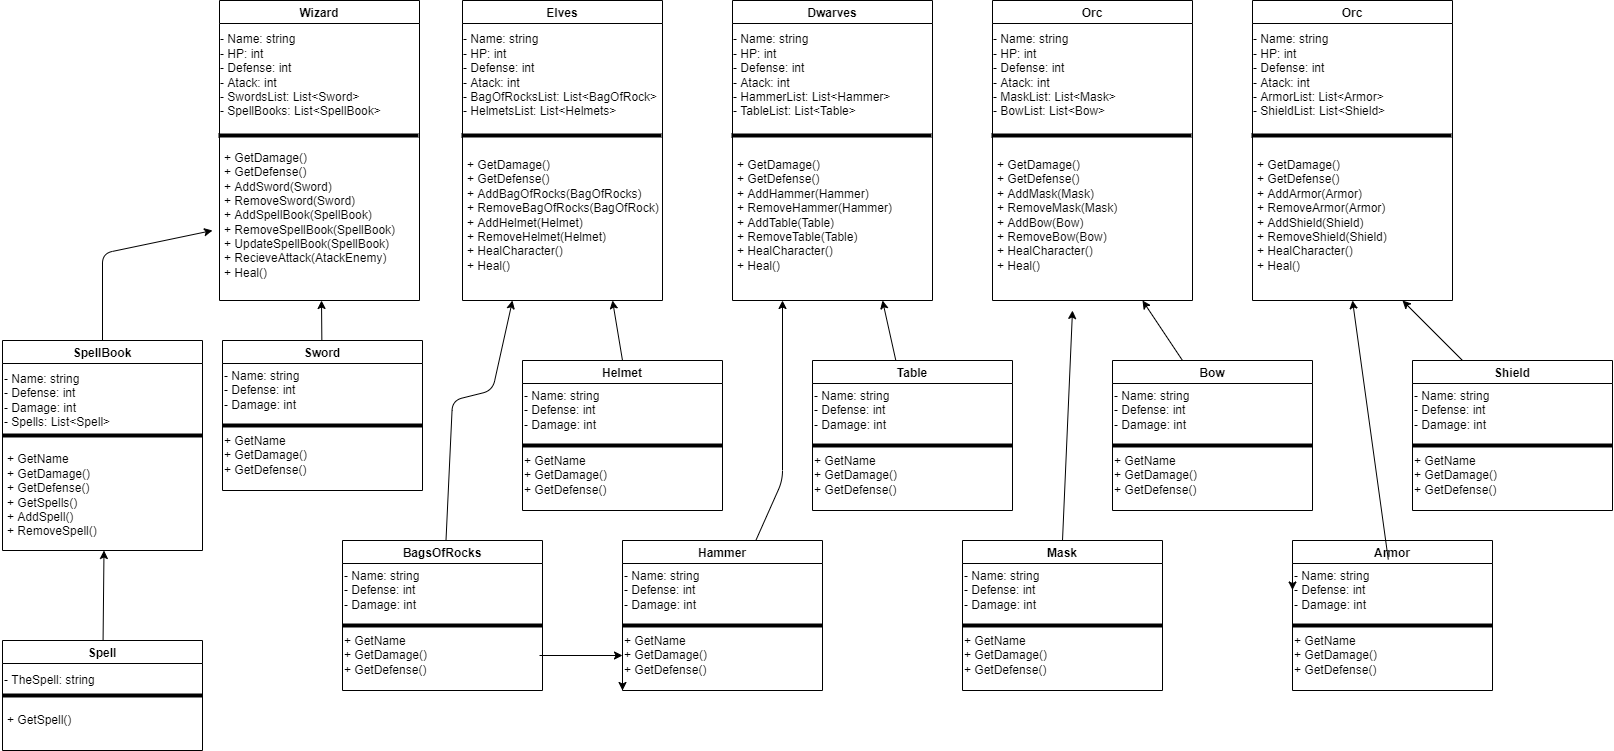

The diagram above was exported from draw.io. Its source (the exported page's mxGraphModel, read from the mxfile embedded in the PNG):
<mxGraphModel dx="1609" dy="539" grid="1" gridSize="10" guides="1" tooltips="1" connect="1" arrows="1" fold="1" page="1" pageScale="1" pageWidth="827" pageHeight="1169" math="0" shadow="0">
  <root>
    <mxCell id="0" />
    <mxCell id="1" parent="0" />
    <mxCell id="wQKjqS8FWqJZOqTqk5V_-114" style="edgeStyle=orthogonalEdgeStyle;rounded=0;orthogonalLoop=1;jettySize=auto;html=1;exitX=0.5;exitY=1;exitDx=0;exitDy=0;" parent="1" source="4" edge="1">
      <mxGeometry relative="1" as="geometry">
        <mxPoint x="-413" y="300" as="targetPoint" />
      </mxGeometry>
    </mxCell>
    <mxCell id="4" value="Wizard" style="swimlane;startSize=23;" parent="1" vertex="1">
      <mxGeometry x="-513" width="200" height="300" as="geometry" />
    </mxCell>
    <mxCell id="10" value="" style="line;strokeWidth=4;html=1;perimeter=backbonePerimeter;points=[];outlineConnect=0;" parent="4" vertex="1">
      <mxGeometry x="-1" y="120" width="200" height="30" as="geometry" />
    </mxCell>
    <mxCell id="16" value="- Name: string&lt;br&gt;- HP: int&lt;br&gt;- Defense: int&lt;br&gt;- Atack: int&lt;br&gt;- SwordsList: List&amp;lt;Sword&amp;gt;&lt;br&gt;- SpellBooks: List&amp;lt;SpellBook&amp;gt;" style="text;html=1;strokeColor=none;fillColor=none;align=left;verticalAlign=middle;whiteSpace=wrap;rounded=0;" parent="4" vertex="1">
      <mxGeometry x="-1" y="20" width="201" height="110" as="geometry" />
    </mxCell>
    <mxCell id="19" value="+ GetDamage()&lt;br&gt;+ GetDefense()&lt;br&gt;+ AddSword(Sword)&lt;br&gt;+ RemoveSword(Sword)&lt;br&gt;+ AddSpellBook(SpellBook)&lt;br&gt;+ RemoveSpellBook(SpellBook)&lt;br&gt;+ UpdateSpellBook(SpellBook)&lt;br&gt;+ RecieveAttack(AtackEnemy)&lt;br&gt;+ Heal()" style="text;html=1;strokeColor=none;fillColor=none;align=left;verticalAlign=middle;whiteSpace=wrap;rounded=0;" parent="4" vertex="1">
      <mxGeometry x="3" y="140" width="197" height="150" as="geometry" />
    </mxCell>
    <mxCell id="21" value="Elves" style="swimlane;startSize=23;" parent="1" vertex="1">
      <mxGeometry x="-270" width="200" height="300" as="geometry" />
    </mxCell>
    <mxCell id="22" value="" style="line;strokeWidth=4;html=1;perimeter=backbonePerimeter;points=[];outlineConnect=0;" parent="21" vertex="1">
      <mxGeometry x="-1" y="120" width="200" height="30" as="geometry" />
    </mxCell>
    <mxCell id="23" value="- Name: string&lt;br&gt;- HP: int&lt;br&gt;- Defense: int&lt;br&gt;- Atack: int&lt;br&gt;- BagOfRocksList: List&amp;lt;BagOfRock&amp;gt;&lt;br&gt;- HelmetsList: List&amp;lt;Helmets&amp;gt;" style="text;html=1;strokeColor=none;fillColor=none;align=left;verticalAlign=middle;whiteSpace=wrap;rounded=0;" parent="21" vertex="1">
      <mxGeometry x="-1" y="20" width="201" height="110" as="geometry" />
    </mxCell>
    <mxCell id="24" value="+ GetDamage()&lt;br&gt;+ GetDefense()&lt;br&gt;+ AddBagOfRocks(BagOfRocks)&lt;br&gt;+ RemoveBagOfRocks(BagOfRock)&lt;br&gt;+ AddHelmet(Helmet)&lt;br&gt;+ RemoveHelmet(Helmet)&lt;br&gt;+ HealCharacter()&lt;br&gt;+ Heal()" style="text;html=1;strokeColor=none;fillColor=none;align=left;verticalAlign=middle;whiteSpace=wrap;rounded=0;" parent="21" vertex="1">
      <mxGeometry x="3" y="140" width="197" height="150" as="geometry" />
    </mxCell>
    <mxCell id="26" value="Dwarves" style="swimlane;startSize=23;" parent="1" vertex="1">
      <mxGeometry width="200" height="300" as="geometry" />
    </mxCell>
    <mxCell id="27" value="" style="line;strokeWidth=4;html=1;perimeter=backbonePerimeter;points=[];outlineConnect=0;" parent="26" vertex="1">
      <mxGeometry x="-1" y="120" width="200" height="30" as="geometry" />
    </mxCell>
    <mxCell id="28" value="- Name: string&lt;br&gt;- HP: int&lt;br&gt;- Defense: int&lt;br&gt;- Atack: int&lt;br&gt;- HammerList: List&amp;lt;Hammer&amp;gt;&lt;br&gt;- TableList: List&amp;lt;Table&amp;gt;" style="text;html=1;strokeColor=none;fillColor=none;align=left;verticalAlign=middle;whiteSpace=wrap;rounded=0;" parent="26" vertex="1">
      <mxGeometry x="-1" y="20" width="201" height="110" as="geometry" />
    </mxCell>
    <mxCell id="29" value="+ GetDamage()&lt;br&gt;+ GetDefense()&lt;br&gt;+ AddHammer(Hammer)&lt;br&gt;+ RemoveHammer(Hammer)&lt;br&gt;+ AddTable(Table)&lt;br&gt;+ RemoveTable(Table)&lt;br&gt;+ HealCharacter()&lt;br&gt;+ Heal()" style="text;html=1;strokeColor=none;fillColor=none;align=left;verticalAlign=middle;whiteSpace=wrap;rounded=0;" parent="26" vertex="1">
      <mxGeometry x="3" y="140" width="197" height="150" as="geometry" />
    </mxCell>
    <mxCell id="30" value="Orc" style="swimlane;startSize=23;" parent="1" vertex="1">
      <mxGeometry x="260" width="200" height="300" as="geometry" />
    </mxCell>
    <mxCell id="31" value="" style="line;strokeWidth=4;html=1;perimeter=backbonePerimeter;points=[];outlineConnect=0;" parent="30" vertex="1">
      <mxGeometry x="-1" y="120" width="200" height="30" as="geometry" />
    </mxCell>
    <mxCell id="32" value="- Name: string&lt;br&gt;- HP: int&lt;br&gt;- Defense: int&lt;br&gt;- Atack: int&lt;br&gt;- MaskList: List&amp;lt;Mask&amp;gt;&lt;br&gt;- BowList: List&amp;lt;Bow&amp;gt;" style="text;html=1;strokeColor=none;fillColor=none;align=left;verticalAlign=middle;whiteSpace=wrap;rounded=0;" parent="30" vertex="1">
      <mxGeometry x="-1" y="20" width="201" height="110" as="geometry" />
    </mxCell>
    <mxCell id="33" value="+ GetDamage()&lt;br&gt;+ GetDefense()&lt;br&gt;+ AddMask(Mask)&lt;br&gt;+ RemoveMask(Mask)&lt;br&gt;+ AddBow(Bow)&lt;br&gt;+ RemoveBow(Bow)&lt;br&gt;+ HealCharacter()&lt;br&gt;+ Heal()" style="text;html=1;strokeColor=none;fillColor=none;align=left;verticalAlign=middle;whiteSpace=wrap;rounded=0;" parent="30" vertex="1">
      <mxGeometry x="3" y="140" width="197" height="150" as="geometry" />
    </mxCell>
    <mxCell id="34" value="Orc" style="swimlane;startSize=23;" parent="1" vertex="1">
      <mxGeometry x="520" width="200" height="300" as="geometry" />
    </mxCell>
    <mxCell id="35" value="" style="line;strokeWidth=4;html=1;perimeter=backbonePerimeter;points=[];outlineConnect=0;" parent="34" vertex="1">
      <mxGeometry x="-1" y="120" width="200" height="30" as="geometry" />
    </mxCell>
    <mxCell id="36" value="- Name: string&lt;br&gt;- HP: int&lt;br&gt;- Defense: int&lt;br&gt;- Atack: int&lt;br&gt;- ArmorList: List&amp;lt;Armor&amp;gt;&lt;br&gt;- ShieldList: List&amp;lt;Shield&amp;gt;" style="text;html=1;strokeColor=none;fillColor=none;align=left;verticalAlign=middle;whiteSpace=wrap;rounded=0;" parent="34" vertex="1">
      <mxGeometry x="-1" y="20" width="201" height="110" as="geometry" />
    </mxCell>
    <mxCell id="37" value="+ GetDamage()&lt;br&gt;+ GetDefense()&lt;br&gt;+ AddArmor(Armor)&lt;br&gt;+ RemoveArmor(Armor)&lt;br&gt;+ AddShield(Shield)&lt;br&gt;+ RemoveShield(Shield)&lt;br&gt;+ HealCharacter()&lt;br&gt;+ Heal()" style="text;html=1;strokeColor=none;fillColor=none;align=left;verticalAlign=middle;whiteSpace=wrap;rounded=0;" parent="34" vertex="1">
      <mxGeometry x="3" y="140" width="197" height="150" as="geometry" />
    </mxCell>
    <mxCell id="47" style="edgeStyle=none;html=1;" parent="1" source="40" edge="1">
      <mxGeometry relative="1" as="geometry">
        <Array as="points">
          <mxPoint x="-630" y="253" />
        </Array>
        <mxPoint x="-520" y="230" as="targetPoint" />
      </mxGeometry>
    </mxCell>
    <mxCell id="40" value="SpellBook" style="swimlane;startSize=23;" parent="1" vertex="1">
      <mxGeometry x="-730" y="340" width="200" height="210" as="geometry" />
    </mxCell>
    <mxCell id="41" value="" style="line;strokeWidth=4;html=1;perimeter=backbonePerimeter;points=[];outlineConnect=0;" parent="40" vertex="1">
      <mxGeometry y="80" width="200" height="30" as="geometry" />
    </mxCell>
    <mxCell id="42" value="- Name: string&lt;br&gt;- Defense: int&lt;br&gt;- Damage: int&lt;br&gt;- Spells: List&amp;lt;Spell&amp;gt;" style="text;html=1;strokeColor=none;fillColor=none;align=left;verticalAlign=middle;whiteSpace=wrap;rounded=0;" parent="40" vertex="1">
      <mxGeometry y="20" width="200" height="80" as="geometry" />
    </mxCell>
    <mxCell id="43" value="+ GetName&lt;br&gt;+ GetDamage()&lt;br&gt;+ GetDefense()&lt;br&gt;+ GetSpells()&lt;br&gt;+ AddSpell()&lt;br&gt;+ RemoveSpell()&lt;br&gt;" style="text;html=1;strokeColor=none;fillColor=none;align=left;verticalAlign=middle;whiteSpace=wrap;rounded=0;" parent="40" vertex="1">
      <mxGeometry x="3" y="100" width="197" height="110" as="geometry" />
    </mxCell>
    <mxCell id="45" style="edgeStyle=none;html=1;exitX=0.5;exitY=1;exitDx=0;exitDy=0;" parent="40" source="40" target="43" edge="1">
      <mxGeometry relative="1" as="geometry" />
    </mxCell>
    <mxCell id="55" style="edgeStyle=none;html=1;entryX=0.5;entryY=1;entryDx=0;entryDy=0;" parent="1" source="49" target="43" edge="1">
      <mxGeometry relative="1" as="geometry" />
    </mxCell>
    <mxCell id="49" value="Spell" style="swimlane;startSize=23;" parent="1" vertex="1">
      <mxGeometry x="-730" y="640" width="200" height="110" as="geometry" />
    </mxCell>
    <mxCell id="50" value="" style="line;strokeWidth=4;html=1;perimeter=backbonePerimeter;points=[];outlineConnect=0;" parent="49" vertex="1">
      <mxGeometry y="40" width="200" height="30" as="geometry" />
    </mxCell>
    <mxCell id="51" value="- TheSpell: string" style="text;html=1;strokeColor=none;fillColor=none;align=left;verticalAlign=middle;whiteSpace=wrap;rounded=0;" parent="49" vertex="1">
      <mxGeometry y="20" width="200" height="40" as="geometry" />
    </mxCell>
    <mxCell id="52" value="+ GetSpell()" style="text;html=1;strokeColor=none;fillColor=none;align=left;verticalAlign=middle;whiteSpace=wrap;rounded=0;" parent="49" vertex="1">
      <mxGeometry x="3" y="60" width="197" height="40" as="geometry" />
    </mxCell>
    <mxCell id="62" style="edgeStyle=none;html=1;" parent="1" source="56" edge="1">
      <mxGeometry relative="1" as="geometry">
        <mxPoint x="-411" y="300" as="targetPoint" />
      </mxGeometry>
    </mxCell>
    <mxCell id="56" value="Sword" style="swimlane;startSize=23;" parent="1" vertex="1">
      <mxGeometry x="-510" y="340" width="200" height="150" as="geometry" />
    </mxCell>
    <mxCell id="57" value="" style="line;strokeWidth=4;html=1;perimeter=backbonePerimeter;points=[];outlineConnect=0;" parent="56" vertex="1">
      <mxGeometry y="70" width="200" height="30" as="geometry" />
    </mxCell>
    <mxCell id="58" value="- Name: string&lt;br&gt;- Defense: int&lt;br&gt;- Damage: int" style="text;html=1;strokeColor=none;fillColor=none;align=left;verticalAlign=middle;whiteSpace=wrap;rounded=0;" parent="56" vertex="1">
      <mxGeometry y="19" width="200" height="61" as="geometry" />
    </mxCell>
    <mxCell id="59" value="+ GetName&lt;br&gt;+ GetDamage()&lt;br&gt;+ GetDefense()" style="text;html=1;strokeColor=none;fillColor=none;align=left;verticalAlign=middle;whiteSpace=wrap;rounded=0;" parent="56" vertex="1">
      <mxGeometry y="90" width="197" height="50" as="geometry" />
    </mxCell>
    <mxCell id="105" style="edgeStyle=none;html=1;entryX=0.25;entryY=1;entryDx=0;entryDy=0;" parent="1" source="63" target="21" edge="1">
      <mxGeometry relative="1" as="geometry">
        <Array as="points">
          <mxPoint x="-280" y="400" />
          <mxPoint x="-240" y="390" />
        </Array>
      </mxGeometry>
    </mxCell>
    <mxCell id="63" value="BagsOfRocks" style="swimlane;startSize=23;" parent="1" vertex="1">
      <mxGeometry x="-390" y="540" width="200" height="150" as="geometry" />
    </mxCell>
    <mxCell id="64" value="" style="line;strokeWidth=4;html=1;perimeter=backbonePerimeter;points=[];outlineConnect=0;" parent="63" vertex="1">
      <mxGeometry y="70" width="200" height="30" as="geometry" />
    </mxCell>
    <mxCell id="65" value="- Name: string&lt;br&gt;- Defense: int&lt;br&gt;- Damage: int" style="text;html=1;strokeColor=none;fillColor=none;align=left;verticalAlign=middle;whiteSpace=wrap;rounded=0;" parent="63" vertex="1">
      <mxGeometry y="19" width="200" height="61" as="geometry" />
    </mxCell>
    <mxCell id="66" value="+ GetName&lt;br&gt;+ GetDamage()&lt;br&gt;+ GetDefense()" style="text;html=1;strokeColor=none;fillColor=none;align=left;verticalAlign=middle;whiteSpace=wrap;rounded=0;" parent="63" vertex="1">
      <mxGeometry y="90" width="197" height="50" as="geometry" />
    </mxCell>
    <mxCell id="67" value="Helmet" style="swimlane;startSize=23;" parent="1" vertex="1">
      <mxGeometry x="-210" y="360" width="200" height="150" as="geometry" />
    </mxCell>
    <mxCell id="68" value="" style="line;strokeWidth=4;html=1;perimeter=backbonePerimeter;points=[];outlineConnect=0;" parent="67" vertex="1">
      <mxGeometry y="70" width="200" height="30" as="geometry" />
    </mxCell>
    <mxCell id="69" value="- Name: string&lt;br&gt;- Defense: int&lt;br&gt;- Damage: int" style="text;html=1;strokeColor=none;fillColor=none;align=left;verticalAlign=middle;whiteSpace=wrap;rounded=0;" parent="67" vertex="1">
      <mxGeometry y="19" width="200" height="61" as="geometry" />
    </mxCell>
    <mxCell id="70" value="+ GetName&lt;br&gt;+ GetDamage()&lt;br&gt;+ GetDefense()" style="text;html=1;strokeColor=none;fillColor=none;align=left;verticalAlign=middle;whiteSpace=wrap;rounded=0;" parent="67" vertex="1">
      <mxGeometry y="90" width="197" height="50" as="geometry" />
    </mxCell>
    <mxCell id="108" style="edgeStyle=none;html=1;entryX=0.75;entryY=1;entryDx=0;entryDy=0;" parent="1" source="71" target="26" edge="1">
      <mxGeometry relative="1" as="geometry" />
    </mxCell>
    <mxCell id="71" value="Table" style="swimlane;startSize=23;" parent="1" vertex="1">
      <mxGeometry x="80" y="360" width="200" height="150" as="geometry" />
    </mxCell>
    <mxCell id="72" value="" style="line;strokeWidth=4;html=1;perimeter=backbonePerimeter;points=[];outlineConnect=0;" parent="71" vertex="1">
      <mxGeometry y="70" width="200" height="30" as="geometry" />
    </mxCell>
    <mxCell id="73" value="- Name: string&lt;br&gt;- Defense: int&lt;br&gt;- Damage: int" style="text;html=1;strokeColor=none;fillColor=none;align=left;verticalAlign=middle;whiteSpace=wrap;rounded=0;" parent="71" vertex="1">
      <mxGeometry y="19" width="200" height="61" as="geometry" />
    </mxCell>
    <mxCell id="74" value="+ GetName&lt;br&gt;+ GetDamage()&lt;br&gt;+ GetDefense()" style="text;html=1;strokeColor=none;fillColor=none;align=left;verticalAlign=middle;whiteSpace=wrap;rounded=0;" parent="71" vertex="1">
      <mxGeometry y="90" width="197" height="50" as="geometry" />
    </mxCell>
    <mxCell id="80" value="Bow" style="swimlane;startSize=23;" parent="1" vertex="1">
      <mxGeometry x="380" y="360" width="200" height="150" as="geometry" />
    </mxCell>
    <mxCell id="81" value="" style="line;strokeWidth=4;html=1;perimeter=backbonePerimeter;points=[];outlineConnect=0;" parent="80" vertex="1">
      <mxGeometry y="70" width="200" height="30" as="geometry" />
    </mxCell>
    <mxCell id="82" value="- Name: string&lt;br&gt;- Defense: int&lt;br&gt;- Damage: int" style="text;html=1;strokeColor=none;fillColor=none;align=left;verticalAlign=middle;whiteSpace=wrap;rounded=0;" parent="80" vertex="1">
      <mxGeometry y="19" width="200" height="61" as="geometry" />
    </mxCell>
    <mxCell id="83" value="+ GetName&lt;br&gt;+ GetDamage()&lt;br&gt;+ GetDefense()" style="text;html=1;strokeColor=none;fillColor=none;align=left;verticalAlign=middle;whiteSpace=wrap;rounded=0;" parent="80" vertex="1">
      <mxGeometry y="90" width="197" height="50" as="geometry" />
    </mxCell>
    <mxCell id="112" style="edgeStyle=none;html=1;entryX=0.25;entryY=1;entryDx=0;entryDy=0;" parent="1" source="84" target="26" edge="1">
      <mxGeometry relative="1" as="geometry">
        <Array as="points">
          <mxPoint x="50" y="480" />
        </Array>
      </mxGeometry>
    </mxCell>
    <mxCell id="84" value="Hammer" style="swimlane;startSize=23;" parent="1" vertex="1">
      <mxGeometry x="-110" y="540" width="200" height="150" as="geometry" />
    </mxCell>
    <mxCell id="85" value="" style="line;strokeWidth=4;html=1;perimeter=backbonePerimeter;points=[];outlineConnect=0;" parent="84" vertex="1">
      <mxGeometry y="70" width="200" height="30" as="geometry" />
    </mxCell>
    <mxCell id="86" value="- Name: string&lt;br&gt;- Defense: int&lt;br&gt;- Damage: int" style="text;html=1;strokeColor=none;fillColor=none;align=left;verticalAlign=middle;whiteSpace=wrap;rounded=0;" parent="84" vertex="1">
      <mxGeometry y="19" width="200" height="61" as="geometry" />
    </mxCell>
    <mxCell id="106" style="edgeStyle=none;html=1;exitX=0;exitY=1;exitDx=0;exitDy=0;entryX=0;entryY=1;entryDx=0;entryDy=0;" parent="84" source="87" target="84" edge="1">
      <mxGeometry relative="1" as="geometry" />
    </mxCell>
    <mxCell id="87" value="+ GetName&lt;br&gt;+ GetDamage()&lt;br&gt;+ GetDefense()" style="text;html=1;strokeColor=none;fillColor=none;align=left;verticalAlign=middle;whiteSpace=wrap;rounded=0;" parent="84" vertex="1">
      <mxGeometry y="90" width="197" height="50" as="geometry" />
    </mxCell>
    <mxCell id="88" value="Mask" style="swimlane;startSize=23;" parent="1" vertex="1">
      <mxGeometry x="230" y="540" width="200" height="150" as="geometry" />
    </mxCell>
    <mxCell id="89" value="" style="line;strokeWidth=4;html=1;perimeter=backbonePerimeter;points=[];outlineConnect=0;" parent="88" vertex="1">
      <mxGeometry y="70" width="200" height="30" as="geometry" />
    </mxCell>
    <mxCell id="90" value="- Name: string&lt;br&gt;- Defense: int&lt;br&gt;- Damage: int" style="text;html=1;strokeColor=none;fillColor=none;align=left;verticalAlign=middle;whiteSpace=wrap;rounded=0;" parent="88" vertex="1">
      <mxGeometry y="19" width="200" height="61" as="geometry" />
    </mxCell>
    <mxCell id="91" value="+ GetName&lt;br&gt;+ GetDamage()&lt;br&gt;+ GetDefense()" style="text;html=1;strokeColor=none;fillColor=none;align=left;verticalAlign=middle;whiteSpace=wrap;rounded=0;" parent="88" vertex="1">
      <mxGeometry y="90" width="197" height="50" as="geometry" />
    </mxCell>
    <mxCell id="92" value="Shield" style="swimlane;startSize=23;" parent="1" vertex="1">
      <mxGeometry x="680" y="360" width="200" height="150" as="geometry" />
    </mxCell>
    <mxCell id="93" value="" style="line;strokeWidth=4;html=1;perimeter=backbonePerimeter;points=[];outlineConnect=0;" parent="92" vertex="1">
      <mxGeometry y="70" width="200" height="30" as="geometry" />
    </mxCell>
    <mxCell id="94" value="- Name: string&lt;br&gt;- Defense: int&lt;br&gt;- Damage: int" style="text;html=1;strokeColor=none;fillColor=none;align=left;verticalAlign=middle;whiteSpace=wrap;rounded=0;" parent="92" vertex="1">
      <mxGeometry y="19" width="200" height="61" as="geometry" />
    </mxCell>
    <mxCell id="95" value="+ GetName&lt;br&gt;+ GetDamage()&lt;br&gt;+ GetDefense()" style="text;html=1;strokeColor=none;fillColor=none;align=left;verticalAlign=middle;whiteSpace=wrap;rounded=0;" parent="92" vertex="1">
      <mxGeometry y="90" width="197" height="50" as="geometry" />
    </mxCell>
    <mxCell id="96" value="Armor" style="swimlane;startSize=23;" parent="1" vertex="1">
      <mxGeometry x="560" y="540" width="200" height="150" as="geometry" />
    </mxCell>
    <mxCell id="97" value="" style="line;strokeWidth=4;html=1;perimeter=backbonePerimeter;points=[];outlineConnect=0;" parent="96" vertex="1">
      <mxGeometry y="70" width="200" height="30" as="geometry" />
    </mxCell>
    <mxCell id="98" value="- Name: string&lt;br&gt;- Defense: int&lt;br&gt;- Damage: int" style="text;html=1;strokeColor=none;fillColor=none;align=left;verticalAlign=middle;whiteSpace=wrap;rounded=0;" parent="96" vertex="1">
      <mxGeometry y="19" width="200" height="61" as="geometry" />
    </mxCell>
    <mxCell id="99" value="+ GetName&lt;br&gt;+ GetDamage()&lt;br&gt;+ GetDefense()" style="text;html=1;strokeColor=none;fillColor=none;align=left;verticalAlign=middle;whiteSpace=wrap;rounded=0;" parent="96" vertex="1">
      <mxGeometry y="90" width="197" height="50" as="geometry" />
    </mxCell>
    <mxCell id="111" style="edgeStyle=none;html=1;exitX=0;exitY=0.25;exitDx=0;exitDy=0;entryX=0;entryY=0.5;entryDx=0;entryDy=0;" parent="96" source="98" target="98" edge="1">
      <mxGeometry relative="1" as="geometry" />
    </mxCell>
    <mxCell id="104" style="edgeStyle=none;html=1;entryX=0.75;entryY=1;entryDx=0;entryDy=0;exitX=0.5;exitY=0;exitDx=0;exitDy=0;" parent="1" source="67" target="21" edge="1">
      <mxGeometry relative="1" as="geometry" />
    </mxCell>
    <mxCell id="107" value="" style="edgeStyle=none;html=1;" parent="1" source="66" target="87" edge="1">
      <mxGeometry relative="1" as="geometry" />
    </mxCell>
    <mxCell id="109" style="edgeStyle=none;html=1;entryX=0.75;entryY=1;entryDx=0;entryDy=0;" parent="1" target="30" edge="1">
      <mxGeometry relative="1" as="geometry">
        <mxPoint x="450" y="360" as="sourcePoint" />
      </mxGeometry>
    </mxCell>
    <mxCell id="110" style="edgeStyle=none;html=1;entryX=0.75;entryY=1;entryDx=0;entryDy=0;exitX=0.25;exitY=0;exitDx=0;exitDy=0;" parent="1" source="92" target="34" edge="1">
      <mxGeometry relative="1" as="geometry">
        <mxPoint x="730" y="350" as="sourcePoint" />
      </mxGeometry>
    </mxCell>
    <mxCell id="113" style="edgeStyle=none;html=1;exitX=0.5;exitY=0;exitDx=0;exitDy=0;" parent="1" source="88" edge="1">
      <mxGeometry relative="1" as="geometry">
        <mxPoint x="339.9999999999998" y="310" as="targetPoint" />
      </mxGeometry>
    </mxCell>
    <mxCell id="114" style="edgeStyle=none;html=1;entryX=0.5;entryY=1;entryDx=0;entryDy=0;" parent="1" source="98" target="34" edge="1">
      <mxGeometry relative="1" as="geometry" />
    </mxCell>
  </root>
</mxGraphModel>